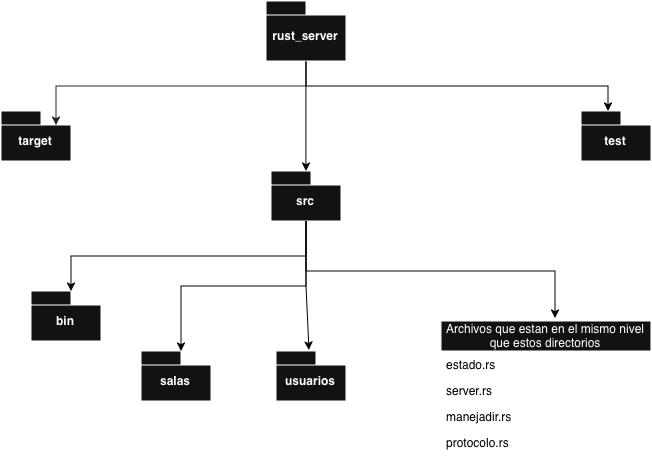

The diagram above was exported from draw.io. Its source (the exported page's mxGraphModel, read from the mxfile embedded in the PNG):
<mxGraphModel dx="2293" dy="2463" grid="1" gridSize="10" guides="1" tooltips="1" connect="1" arrows="1" fold="1" page="1" pageScale="1" pageWidth="850" pageHeight="1100" math="0" shadow="0">
  <root>
    <mxCell id="0" />
    <mxCell id="1" parent="0" />
    <mxCell id="pzd7RCYCZrzvk-ug5Yql-15" edge="1" parent="1" source="pzd7RCYCZrzvk-ug5Yql-2" style="edgeStyle=orthogonalEdgeStyle;rounded=0;orthogonalLoop=1;jettySize=auto;html=1;exitX=0.5;exitY=1;exitDx=0;exitDy=0;exitPerimeter=0;strokeColor=light-dark(#000000,#030303);" target="pzd7RCYCZrzvk-ug5Yql-4">
      <mxGeometry relative="1" as="geometry" />
    </mxCell>
    <mxCell id="pzd7RCYCZrzvk-ug5Yql-17" edge="1" parent="1" source="pzd7RCYCZrzvk-ug5Yql-2" style="edgeStyle=orthogonalEdgeStyle;rounded=0;orthogonalLoop=1;jettySize=auto;html=1;exitX=0.5;exitY=1;exitDx=0;exitDy=0;exitPerimeter=0;entryX=0.386;entryY=0;entryDx=0;entryDy=0;entryPerimeter=0;strokeColor=light-dark(#000000,#030303);" target="pzd7RCYCZrzvk-ug5Yql-5">
      <mxGeometry relative="1" as="geometry">
        <mxPoint x="720" y="180" as="targetPoint" />
      </mxGeometry>
    </mxCell>
    <mxCell id="pzd7RCYCZrzvk-ug5Yql-2" parent="1" style="shape=folder;fontStyle=1;spacingTop=10;tabWidth=40;tabHeight=14;tabPosition=left;html=1;whiteSpace=wrap;" value="rust_server" vertex="1">
      <mxGeometry height="60" width="80" x="385" y="80" as="geometry" />
    </mxCell>
    <mxCell id="pzd7RCYCZrzvk-ug5Yql-3" parent="1" style="shape=folder;fontStyle=1;spacingTop=10;tabWidth=40;tabHeight=14;tabPosition=left;html=1;whiteSpace=wrap;" value="target" vertex="1">
      <mxGeometry height="50" width="70" x="120" y="190" as="geometry" />
    </mxCell>
    <mxCell id="pzd7RCYCZrzvk-ug5Yql-4" parent="1" style="shape=folder;fontStyle=1;spacingTop=10;tabWidth=40;tabHeight=14;tabPosition=left;html=1;whiteSpace=wrap;" value="src" vertex="1">
      <mxGeometry height="50" width="70" x="390" y="250" as="geometry" />
    </mxCell>
    <mxCell id="pzd7RCYCZrzvk-ug5Yql-5" parent="1" style="shape=folder;fontStyle=1;spacingTop=10;tabWidth=40;tabHeight=14;tabPosition=left;html=1;whiteSpace=wrap;" value="test" vertex="1">
      <mxGeometry height="50" width="70" x="700" y="190" as="geometry" />
    </mxCell>
    <mxCell id="pzd7RCYCZrzvk-ug5Yql-6" parent="1" style="shape=folder;fontStyle=1;spacingTop=10;tabWidth=40;tabHeight=14;tabPosition=left;html=1;whiteSpace=wrap;" value="bin" vertex="1">
      <mxGeometry height="50" width="70" x="150" y="370" as="geometry" />
    </mxCell>
    <mxCell id="pzd7RCYCZrzvk-ug5Yql-7" parent="1" style="shape=folder;fontStyle=1;spacingTop=10;tabWidth=40;tabHeight=14;tabPosition=left;html=1;whiteSpace=wrap;" value="salas" vertex="1">
      <mxGeometry height="50" width="70" x="260" y="430" as="geometry" />
    </mxCell>
    <mxCell id="pzd7RCYCZrzvk-ug5Yql-8" parent="1" style="shape=folder;fontStyle=1;spacingTop=10;tabWidth=40;tabHeight=14;tabPosition=left;html=1;whiteSpace=wrap;" value="usuarios" vertex="1">
      <mxGeometry height="50" width="70" x="395" y="430" as="geometry" />
    </mxCell>
    <mxCell id="pzd7RCYCZrzvk-ug5Yql-9" parent="1" style="swimlane;fontStyle=0;childLayout=stackLayout;horizontal=1;startSize=30;horizontalStack=0;resizeParent=1;resizeParentMax=0;resizeLast=0;collapsible=1;marginBottom=0;whiteSpace=wrap;html=1;" value="Archivos que estan en el mismo nivel que estos directorios" vertex="1">
      <mxGeometry height="134" width="210" x="560" y="400" as="geometry" />
    </mxCell>
    <mxCell id="pzd7RCYCZrzvk-ug5Yql-10" parent="pzd7RCYCZrzvk-ug5Yql-9" style="text;strokeColor=none;fillColor=none;align=left;verticalAlign=top;spacingLeft=4;spacingRight=4;overflow=hidden;rotatable=0;points=[[0,0.5],[1,0.5]];portConstraint=eastwest;whiteSpace=wrap;html=1;fontColor=light-dark(#000000,#000000);" value="estado.rs" vertex="1">
      <mxGeometry height="26" width="210" y="30" as="geometry" />
    </mxCell>
    <mxCell id="pzd7RCYCZrzvk-ug5Yql-13" parent="pzd7RCYCZrzvk-ug5Yql-9" style="text;align=left;verticalAlign=top;spacingLeft=4;spacingRight=4;overflow=hidden;rotatable=0;points=[[0,0.5],[1,0.5]];portConstraint=eastwest;whiteSpace=wrap;html=1;fontColor=light-dark(#000000,#000000);" value="server.rs" vertex="1">
      <mxGeometry height="26" width="210" y="56" as="geometry" />
    </mxCell>
    <mxCell id="pzd7RCYCZrzvk-ug5Yql-11" parent="pzd7RCYCZrzvk-ug5Yql-9" style="text;align=left;verticalAlign=top;spacingLeft=4;spacingRight=4;overflow=hidden;rotatable=0;points=[[0,0.5],[1,0.5]];portConstraint=eastwest;whiteSpace=wrap;html=1;fontColor=light-dark(#000000,#000000);" value="manejadir.rs" vertex="1">
      <mxGeometry height="26" width="210" y="82" as="geometry" />
    </mxCell>
    <mxCell id="pzd7RCYCZrzvk-ug5Yql-12" parent="pzd7RCYCZrzvk-ug5Yql-9" style="text;align=left;verticalAlign=top;spacingLeft=4;spacingRight=4;overflow=hidden;rotatable=0;points=[[0,0.5],[1,0.5]];portConstraint=eastwest;whiteSpace=wrap;html=1;fontColor=light-dark(#000000,#000000);" value="protocolo.rs" vertex="1">
      <mxGeometry height="26" width="210" y="108" as="geometry" />
    </mxCell>
    <mxCell id="pzd7RCYCZrzvk-ug5Yql-16" edge="1" parent="1" source="pzd7RCYCZrzvk-ug5Yql-2" style="edgeStyle=orthogonalEdgeStyle;rounded=0;orthogonalLoop=1;jettySize=auto;html=1;exitX=0.5;exitY=1;exitDx=0;exitDy=0;exitPerimeter=0;entryX=0;entryY=0;entryDx=55;entryDy=14;entryPerimeter=0;strokeColor=light-dark(#000000,#262626);" target="pzd7RCYCZrzvk-ug5Yql-3">
      <mxGeometry relative="1" as="geometry" />
    </mxCell>
    <mxCell id="pzd7RCYCZrzvk-ug5Yql-18" edge="1" parent="1" source="pzd7RCYCZrzvk-ug5Yql-4" style="edgeStyle=orthogonalEdgeStyle;rounded=0;orthogonalLoop=1;jettySize=auto;html=1;exitX=0.5;exitY=1;exitDx=0;exitDy=0;exitPerimeter=0;entryX=0;entryY=0;entryDx=40;entryDy=0;entryPerimeter=0;strokeColor=light-dark(#000000,#030303);" target="pzd7RCYCZrzvk-ug5Yql-6">
      <mxGeometry relative="1" as="geometry" />
    </mxCell>
    <mxCell id="pzd7RCYCZrzvk-ug5Yql-19" edge="1" parent="1" source="pzd7RCYCZrzvk-ug5Yql-4" style="edgeStyle=orthogonalEdgeStyle;rounded=0;orthogonalLoop=1;jettySize=auto;html=1;exitX=0.5;exitY=1;exitDx=0;exitDy=0;exitPerimeter=0;entryX=0;entryY=0;entryDx=40;entryDy=0;entryPerimeter=0;strokeColor=light-dark(#000000,#030303);" target="pzd7RCYCZrzvk-ug5Yql-7">
      <mxGeometry relative="1" as="geometry" />
    </mxCell>
    <mxCell id="pzd7RCYCZrzvk-ug5Yql-20" edge="1" parent="1" source="pzd7RCYCZrzvk-ug5Yql-4" style="edgeStyle=orthogonalEdgeStyle;rounded=0;orthogonalLoop=1;jettySize=auto;html=1;exitX=0.5;exitY=1;exitDx=0;exitDy=0;exitPerimeter=0;entryX=0.471;entryY=-0.02;entryDx=0;entryDy=0;entryPerimeter=0;strokeColor=light-dark(#000000,#030303);" target="pzd7RCYCZrzvk-ug5Yql-8">
      <mxGeometry relative="1" as="geometry" />
    </mxCell>
    <mxCell id="pzd7RCYCZrzvk-ug5Yql-21" edge="1" parent="1" source="pzd7RCYCZrzvk-ug5Yql-4" style="edgeStyle=orthogonalEdgeStyle;rounded=0;orthogonalLoop=1;jettySize=auto;html=1;exitX=0.5;exitY=1;exitDx=0;exitDy=0;exitPerimeter=0;entryX=0.543;entryY=-0.022;entryDx=0;entryDy=0;entryPerimeter=0;strokeColor=light-dark(#000000,#030303);" target="pzd7RCYCZrzvk-ug5Yql-9">
      <mxGeometry relative="1" as="geometry" />
    </mxCell>
  </root>
</mxGraphModel>